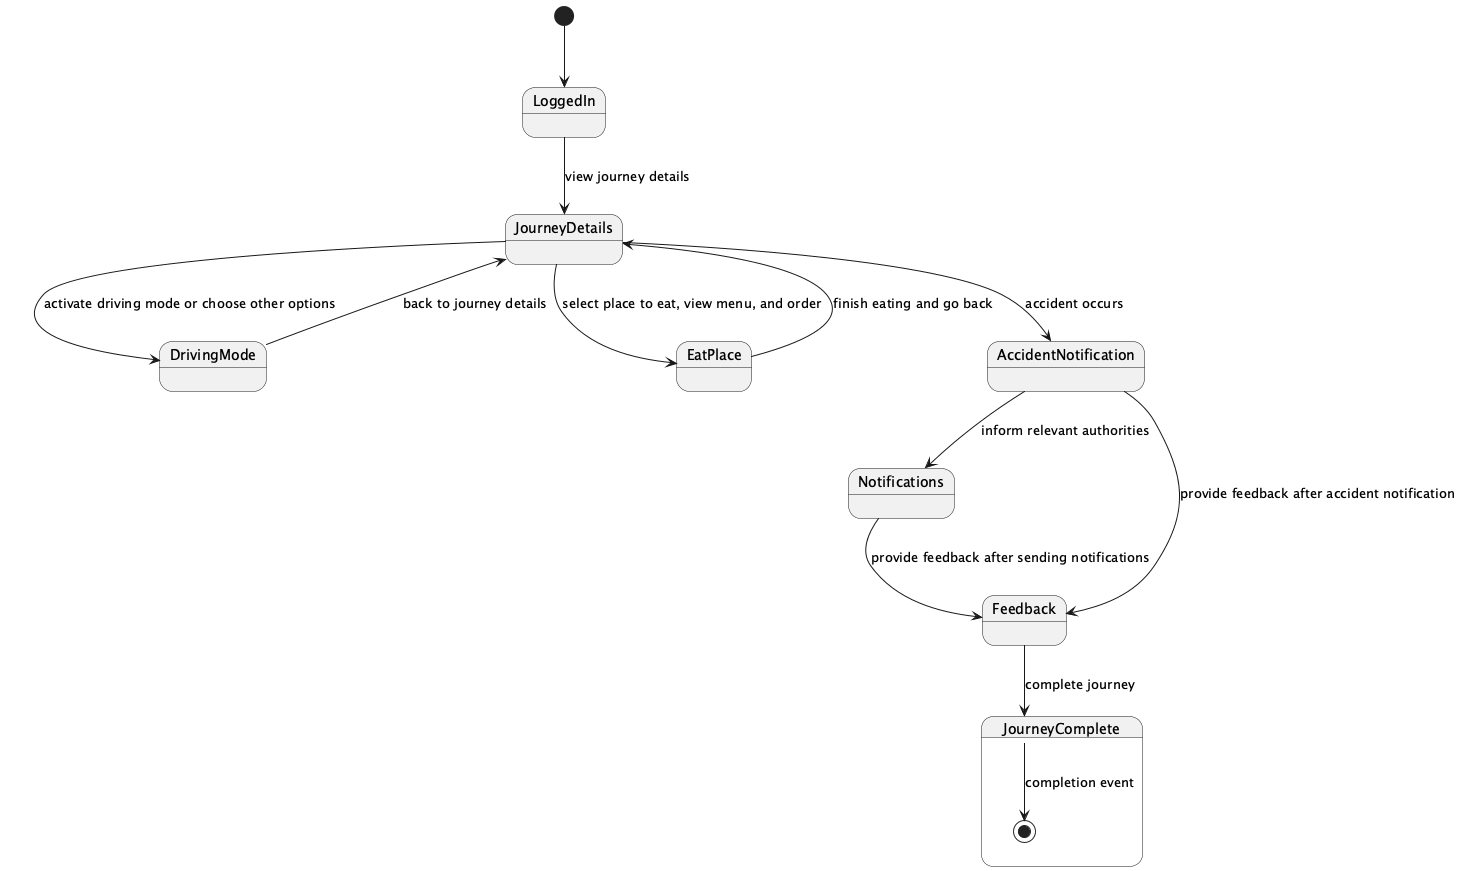

The diagram above was rendered by PlantUML. Its source (embedded in the PNG):
@startuml
[*] --> LoggedIn

state LoggedIn {
  LoggedIn --> JourneyDetails : view journey details
}

state JourneyDetails {
  JourneyDetails --> DrivingMode : activate driving mode or choose other options
  JourneyDetails --> EatPlace : select place to eat, view menu, and order
  JourneyDetails --> AccidentNotification : accident occurs
}

state DrivingMode {
  DrivingMode --> JourneyDetails : back to journey details
}

state EatPlace {
  EatPlace --> JourneyDetails : finish eating and go back
}

state AccidentNotification {
  AccidentNotification --> Notifications : inform relevant authorities
  AccidentNotification --> Feedback : provide feedback after accident notification
}

state Notifications {
  Notifications --> Feedback : provide feedback after sending notifications
}

state Feedback {
  Feedback --> JourneyComplete : complete journey
}

state JourneyComplete {
  JourneyComplete --> [*] : completion event
}

@enduml